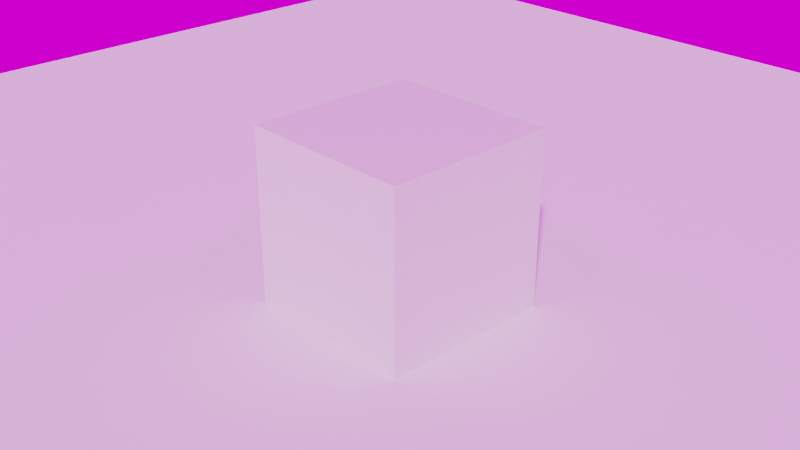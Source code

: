 # Source: vdbtest.blend  (saved by Blender 3.0.42; exported with 4.5.12 LTS)
import bpy
from mathutils import Matrix  # noqa: F401  (used for matrix-valued properties, if any)

bpy.ops.wm.read_factory_settings(use_empty=True)
scene = bpy.context.scene
scene.name = 'Scene'

# ---- collections
col_collection = bpy.data.collections.new('Collection'); scene.collection.children.link(col_collection)
col_mesh = bpy.data.collections.new('Mesh'); scene.collection.children.link(col_mesh)
col_rig = bpy.data.collections.new('Rig'); scene.collection.children.link(col_rig)
col_collision = bpy.data.collections.new('Collision'); scene.collection.children.link(col_collision)
col_extras = bpy.data.collections.new('Extras'); scene.collection.children.link(col_extras)

# ---- images (referenced by path relative to the original .blend; pixels are not part of the script)
import os
ASSET_DIR = os.environ.get("B2B_ASSET_DIR", "")  # directory of the original .blend (textures are referenced by path, not embedded)
HERE = os.path.dirname(os.path.abspath(__file__))  # packed textures are extracted next to this script under _unpacked/

def load_image(name, relpath, width, height, colorspace="sRGB"):
    """Load a texture the original file referenced (path relative to the .blend, or extracted next to this script)."""
    p = next((c for c in (os.path.join(HERE, relpath), os.path.join(ASSET_DIR, relpath)) if relpath and os.path.exists(c)), "")
    if p:
        img = bpy.data.images.load(p, check_existing=True)
        img.name = name
    else:  # same state as the original file: an image datablock whose file is absent (Cycles renders it pink)
        img = bpy.data.images.new(name, width, height)
        img.source = "FILE"
        img.filepath = "//" + (relpath or name)
    img.colorspace_settings.name = colorspace
    return img
img_small_rural_road_4k_hdr = load_image('small_rural_road_4k.hdr', 'small_rural_road_4k.hdr', 1024, 1024, 'Linear Rec.709')

# ---- materials (node trees are filled in below, after node groups)
mat_material = bpy.data.materials.new('Material')
mat_material.alpha_threshold = 0.0
mat_material.line_color = (0.0, 0.0, 0.0, 1.0)
mat_material_001 = bpy.data.materials.new('Material.001')

# ---- material node trees
mat_material.use_nodes = True; mat_material.node_tree.nodes.clear()
_N = mat_material.node_tree.nodes; _L = mat_material.node_tree.links
n0 = _N.new('ShaderNodeOutputMaterial'); n0.name = 'Material Output'; n0.location = (300, 300)
n1 = _N.new('ShaderNodeBsdfPrincipled'); n1.name = 'Principled BSDF'; n1.location = (10, 300)
n1.distribution = 'GGX'
n1.subsurface_method = 'BURLEY'
n1.inputs[2].default_value = 0.4
n1.inputs[3].default_value = 1.45
n1.inputs[27].default_value = (0.0, 0.0, 0.0, 1.0)
n1.inputs[28].default_value = 1.0
_L.new(n1.outputs[0], n0.inputs[0])
n0.is_active_output = True
mat_material_001.use_nodes = True; mat_material_001.node_tree.nodes.clear()
_N = mat_material_001.node_tree.nodes; _L = mat_material_001.node_tree.links
n0 = _N.new('ShaderNodeOutputMaterial'); n0.name = 'Material Output'; n0.location = (827, 300)
n1 = _N.new('ShaderNodeAttribute'); n1.name = 'Attribute'; n1.location = (-33, 190)
n1.attribute_name = 'VelocityVectorX'
n2 = _N.new('ShaderNodeVolumePrincipled'); n2.name = 'Principled Volume'; n2.location = (507, 323)
n2.inputs[0].default_value = (0.5, 0.0, 0.002263, 1.0)
n2.inputs[3].default_value = 'VelocityVectorX'
n2.inputs[4].default_value = 0.1455
n2.inputs[6].default_value = 15.0
n3 = _N.new('ShaderNodeValToRGB'); n3.name = 'ColorRamp'; n3.location = (187, 118)
while len(n3.color_ramp.elements) > 1: n3.color_ramp.elements.remove(n3.color_ramp.elements[-1])
n3.color_ramp.elements[0].position = 0.0; n3.color_ramp.elements[0].color = (0.0, 0.0, 0.0, 1.0)
_e = n3.color_ramp.elements.new(1.0); _e.color = (1.0, 1.0, 1.0, 1.0)
_L.new(n2.outputs[0], n0.inputs[1])
_L.new(n1.outputs[2], n2.inputs[2])
_L.new(n1.outputs[2], n3.inputs[0])
_L.new(n3.outputs[0], n2.inputs[7])
n0.is_active_output = True

# ---- world
world_world = bpy.data.worlds.new('World'); scene.world = world_world
world_world.use_nodes = True; world_world.node_tree.nodes.clear()
_N = world_world.node_tree.nodes; _L = world_world.node_tree.links
n0 = _N.new('ShaderNodeOutputWorld'); n0.name = 'World Output'; n0.location = (300, 300)
n1 = _N.new('ShaderNodeBackground'); n1.name = 'Background'; n1.location = (10, 300)
n2 = _N.new('ShaderNodeTexEnvironment'); n2.name = 'Environment Texture'; n2.location = (-408, 278)
n2.image = img_small_rural_road_4k_hdr
_L.new(n1.outputs[0], n0.inputs[0])
_L.new(n2.outputs[0], n1.inputs[0])
n0.is_active_output = True
world_world.color = (0.05088, 0.05088, 0.05088)
world_world.use_sun_shadow = False
world_world.sun_shadow_jitter_overblur = 0.0

# ---- cameras
cam_camera = bpy.data.cameras.new('Camera')
cam_camera.clip_end = 100.0
cam_camera.ortho_scale = 7.314

# ---- meshes
me_cube = bpy.data.meshes.new('Cube')
me_cube.from_pydata([(1.0, 1.0, 1.0), (1.0, 1.0, -1.0), (1.0, -1.0, 1.0), (1.0, -1.0, -1.0), (-1.0, 1.0, 1.0), (-1.0, 1.0, -1.0), (-1.0, -1.0, 1.0), (-1.0, -1.0, -1.0)], [], [(0, 4, 6, 2), (3, 2, 6, 7), (7, 6, 4, 5), (5, 1, 3, 7), (1, 0, 2, 3), (5, 4, 0, 1)])
_uv = me_cube.uv_layers.new(name='UVMap')
_uv.uv.foreach_set('vector', [0.625, 0.5, 0.875, 0.5, 0.875, 0.75, 0.625, 0.75, 0.375, 0.75, 0.625, 0.75, 0.625, 1.0, 0.375, 1.0, 0.375, 0.0, 0.625, 0.0, 0.625, 0.25, 0.375, 0.25, 0.125, 0.5, 0.375, 0.5, 0.375, 0.75, 0.125, 0.75, 0.375, 0.5, 0.625, 0.5, 0.625, 0.75, 0.375, 0.75, 0.375, 0.25, 0.625, 0.25, 0.625, 0.5, 0.375, 0.5])
me_cube.materials.append(mat_material)
me_cube.use_remesh_preserve_volume = False
me_cube.use_remesh_preserve_attributes = False
me_cube.use_mirror_vertex_groups = False
me_cube.update()
me_plane = bpy.data.meshes.new('Plane')
me_plane.from_pydata([(-1.0, -1.0, 0.0), (1.0, -1.0, 0.0), (-1.0, 1.0, 0.0), (1.0, 1.0, 0.0)], [], [(0, 1, 3, 2)])
_uv = me_plane.uv_layers.new(name='UVMap')
_uv.uv.foreach_set('vector', [0.0, 0.0, 1.0, 0.0, 1.0, 1.0, 0.0, 1.0])
me_plane.use_remesh_fix_poles = True
me_plane.use_remesh_preserve_attributes = False
me_plane.update()

# ---- objects
ob_cube = bpy.data.objects.new('Cube', me_cube)
ob_camera = bpy.data.objects.new('Camera', cam_camera)
ob_floor = bpy.data.objects.new('Floor', me_plane)
ob_velocityvector = bpy.data.objects.new('VelocityVector', None)

# ---- transforms, parenting, visibility, modifiers, constraints
ob_cube.location = (0.0, 0.0, 0.0)
ob_cube.lock_rotations_4d = False
ob_cube.empty_display_type = 'ARROWS'
ob_cube.lineart.crease_threshold = 0.0
ob_camera.location = (7.359, -6.926, 4.958)
ob_camera.rotation_euler = (1.109, 0.0, 0.8149)
ob_camera.lock_rotations_4d = False
ob_camera.empty_display_type = 'ARROWS'
ob_camera.color = (0.0, 0.0, 0.0, 0.0)
ob_camera.display_type = 'WIRE'
ob_camera.lineart.crease_threshold = 0.0
ob_floor.location = (0.0, 0.0, -1.0)
ob_floor.scale = (10.0, 10.0, 10.0)
ob_velocityvector.location = (0.0, 0.0, 0.0)
ob_velocityvector.empty_image_offset = (0.0, 0.0)

# ---- collection membership
col_collection.objects.link(ob_cube)
col_collection.objects.link(ob_camera)
col_collection.objects.link(ob_floor)
col_collection.objects.link(ob_velocityvector)

# ---- scene / render settings (as saved in the file)
scene.camera = ob_camera
scene.frame_start = 1; scene.frame_end = 250; scene.frame_set(18)
scene.render.engine = 'CYCLES'
scene.render.image_settings.color_depth = '16'
scene.render.film_transparent = True
scene.render.use_border = True
scene.cycles.sampling_pattern = 'TABULATED_SOBOL'
scene.cycles.use_light_tree = False
scene.cycles.diffuse_bounces = 6
scene.cycles.transmission_bounces = 4
scene.cycles.transparent_max_bounces = 4
scene.cycles.film_transparent_glass = True
scene.cycles.pixel_filter_type = 'GAUSSIAN'
scene.view_settings.view_transform = 'Filmic'
bpy.context.view_layer.update()

# ---- added for rendering (the .blend has no usable light): sun
light_auto_sun = bpy.data.lights.new('AutoSun', 'SUN')
light_auto_sun.energy = 3.0
light_auto_sun.angle = 0.0523599
ob_auto_sun = bpy.data.objects.new('AutoSun', light_auto_sun)
scene.collection.objects.link(ob_auto_sun)
ob_auto_sun.rotation_euler = (0.872665, 0.174533, 0.523599)
bpy.context.view_layer.update()
